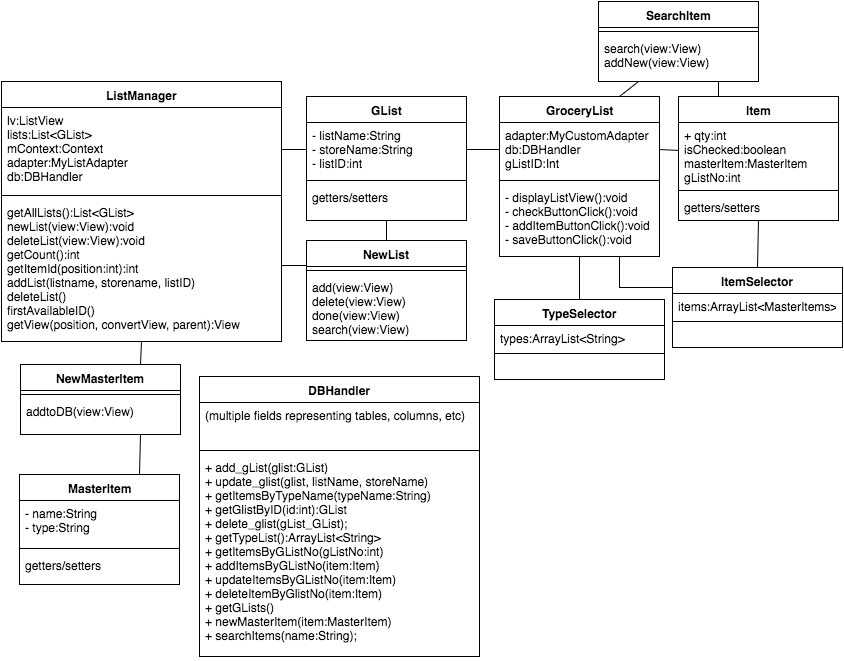

The diagram above was exported from draw.io. Its source (the exported page's mxGraphModel, read from the mxfile embedded in the PNG):
<mxGraphModel dx="1306" dy="634" grid="1" gridSize="10" guides="1" tooltips="1" connect="1" arrows="1" fold="1" page="1" pageScale="1" pageWidth="850" pageHeight="1100" background="#ffffff" math="0" shadow="0">
  <root>
    <mxCell id="0" />
    <mxCell id="1" parent="0" />
    <mxCell id="e177e61f6c5eaf6-1" value="ListManager" style="swimlane;html=1;fontStyle=1;align=center;verticalAlign=top;childLayout=stackLayout;horizontal=1;startSize=26;horizontalStack=0;resizeParent=1;resizeLast=0;collapsible=1;marginBottom=0;swimlaneFillColor=#ffffff;" vertex="1" parent="1">
      <mxGeometry x="40" y="97" width="280" height="260" as="geometry" />
    </mxCell>
    <mxCell id="e177e61f6c5eaf6-2" value="lv:ListView&lt;div&gt;lists:List&amp;lt;GList&amp;gt;&lt;/div&gt;&lt;div&gt;mContext:Context&lt;/div&gt;&lt;div&gt;adapter:MyListAdapter&lt;/div&gt;&lt;div&gt;db:DBHandler&lt;/div&gt;" style="text;html=1;strokeColor=none;fillColor=none;align=left;verticalAlign=top;spacingLeft=4;spacingRight=4;whiteSpace=wrap;overflow=hidden;rotatable=0;points=[[0,0.5],[1,0.5]];portConstraint=eastwest;" vertex="1" parent="e177e61f6c5eaf6-1">
      <mxGeometry y="26" width="280" height="84" as="geometry" />
    </mxCell>
    <mxCell id="e177e61f6c5eaf6-3" value="" style="line;html=1;strokeWidth=1;fillColor=none;align=left;verticalAlign=middle;spacingTop=-1;spacingLeft=3;spacingRight=3;rotatable=0;labelPosition=right;points=[];portConstraint=eastwest;" vertex="1" parent="e177e61f6c5eaf6-1">
      <mxGeometry y="110" width="280" height="8" as="geometry" />
    </mxCell>
    <mxCell id="e177e61f6c5eaf6-4" value="&lt;div&gt;getAllLists():List&amp;lt;GList&amp;gt;&lt;/div&gt;&lt;div&gt;&lt;span&gt;newList(view:View):void&lt;/span&gt;&lt;br&gt;&lt;/div&gt;&lt;div&gt;deleteList(view:View):void&lt;/div&gt;&lt;div&gt;getCount():int&lt;/div&gt;&lt;div&gt;getItemId(position:int):int&lt;/div&gt;&lt;div&gt;addList(listname, storename, listID)&lt;/div&gt;&lt;div&gt;deleteList()&lt;/div&gt;&lt;div&gt;firstAvailableID()&lt;/div&gt;&lt;div&gt;getView(position, convertView, parent):View&lt;/div&gt;" style="text;html=1;strokeColor=none;fillColor=none;align=left;verticalAlign=top;spacingLeft=4;spacingRight=4;whiteSpace=wrap;overflow=hidden;rotatable=0;points=[[0,0.5],[1,0.5]];portConstraint=eastwest;" vertex="1" parent="e177e61f6c5eaf6-1">
      <mxGeometry y="118" width="280" height="132" as="geometry" />
    </mxCell>
    <mxCell id="e177e61f6c5eaf6-5" value="GList" style="swimlane;html=1;fontStyle=1;align=center;verticalAlign=top;childLayout=stackLayout;horizontal=1;startSize=26;horizontalStack=0;resizeParent=1;resizeLast=0;collapsible=1;marginBottom=0;swimlaneFillColor=#ffffff;" vertex="1" parent="1">
      <mxGeometry x="345" y="112" width="160" height="124" as="geometry" />
    </mxCell>
    <mxCell id="e177e61f6c5eaf6-6" value="- listName:String&lt;div&gt;- storeName:String&lt;/div&gt;&lt;div&gt;- listID:int&lt;/div&gt;" style="text;html=1;strokeColor=none;fillColor=none;align=left;verticalAlign=top;spacingLeft=4;spacingRight=4;whiteSpace=wrap;overflow=hidden;rotatable=0;points=[[0,0.5],[1,0.5]];portConstraint=eastwest;" vertex="1" parent="e177e61f6c5eaf6-5">
      <mxGeometry y="26" width="160" height="54" as="geometry" />
    </mxCell>
    <mxCell id="e177e61f6c5eaf6-7" value="" style="line;html=1;strokeWidth=1;fillColor=none;align=left;verticalAlign=middle;spacingTop=-1;spacingLeft=3;spacingRight=3;rotatable=0;labelPosition=right;points=[];portConstraint=eastwest;" vertex="1" parent="e177e61f6c5eaf6-5">
      <mxGeometry y="80" width="160" height="8" as="geometry" />
    </mxCell>
    <mxCell id="e177e61f6c5eaf6-17" value="getters/setters" style="text;html=1;strokeColor=none;fillColor=none;align=left;verticalAlign=top;spacingLeft=4;spacingRight=4;whiteSpace=wrap;overflow=hidden;rotatable=0;points=[[0,0.5],[1,0.5]];portConstraint=eastwest;" vertex="1" parent="e177e61f6c5eaf6-5">
      <mxGeometry y="88" width="160" height="26" as="geometry" />
    </mxCell>
    <mxCell id="c5fe7c112a4934a-43" style="edgeStyle=none;rounded=0;html=1;exitX=0.75;exitY=0;entryX=0.25;entryY=1;endArrow=none;endFill=0;jettySize=auto;orthogonalLoop=1;" edge="1" parent="1" source="e177e61f6c5eaf6-9" target="c5fe7c112a4934a-28">
      <mxGeometry relative="1" as="geometry" />
    </mxCell>
    <mxCell id="c5fe7c112a4934a-46" style="edgeStyle=orthogonalEdgeStyle;rounded=0;html=1;exitX=0.75;exitY=1;entryX=0;entryY=0.25;endArrow=none;endFill=0;jettySize=auto;orthogonalLoop=1;" edge="1" parent="1" source="e177e61f6c5eaf6-9" target="c5fe7c112a4934a-13">
      <mxGeometry relative="1" as="geometry" />
    </mxCell>
    <mxCell id="e177e61f6c5eaf6-9" value="GroceryList" style="swimlane;html=1;fontStyle=1;align=center;verticalAlign=top;childLayout=stackLayout;horizontal=1;startSize=26;horizontalStack=0;resizeParent=1;resizeLast=0;collapsible=1;marginBottom=0;swimlaneFillColor=#ffffff;" vertex="1" parent="1">
      <mxGeometry x="538" y="112" width="160" height="160" as="geometry" />
    </mxCell>
    <mxCell id="e177e61f6c5eaf6-10" value="adapter:MyCustomAdapter&lt;div&gt;db:DBHandler&lt;/div&gt;&lt;div&gt;gListID:Int&lt;/div&gt;" style="text;html=1;strokeColor=none;fillColor=none;align=left;verticalAlign=top;spacingLeft=4;spacingRight=4;whiteSpace=wrap;overflow=hidden;rotatable=0;points=[[0,0.5],[1,0.5]];portConstraint=eastwest;" vertex="1" parent="e177e61f6c5eaf6-9">
      <mxGeometry y="26" width="160" height="54" as="geometry" />
    </mxCell>
    <mxCell id="e177e61f6c5eaf6-11" value="" style="line;html=1;strokeWidth=1;fillColor=none;align=left;verticalAlign=middle;spacingTop=-1;spacingLeft=3;spacingRight=3;rotatable=0;labelPosition=right;points=[];portConstraint=eastwest;" vertex="1" parent="e177e61f6c5eaf6-9">
      <mxGeometry y="80" width="160" height="8" as="geometry" />
    </mxCell>
    <mxCell id="e177e61f6c5eaf6-12" value="- displayListView():void&lt;div&gt;- checkButtonClick():void&lt;/div&gt;&lt;div&gt;- addItemButtonClick():void&lt;/div&gt;&lt;div&gt;- saveButtonClick():void&lt;/div&gt;" style="text;html=1;strokeColor=none;fillColor=none;align=left;verticalAlign=top;spacingLeft=4;spacingRight=4;whiteSpace=wrap;overflow=hidden;rotatable=0;points=[[0,0.5],[1,0.5]];portConstraint=eastwest;" vertex="1" parent="e177e61f6c5eaf6-9">
      <mxGeometry y="88" width="160" height="62" as="geometry" />
    </mxCell>
    <mxCell id="c5fe7c112a4934a-44" style="edgeStyle=none;rounded=0;html=1;exitX=0.25;exitY=0;entryX=0.75;entryY=1;endArrow=none;endFill=0;jettySize=auto;orthogonalLoop=1;" edge="1" parent="1" source="e177e61f6c5eaf6-13" target="c5fe7c112a4934a-28">
      <mxGeometry relative="1" as="geometry" />
    </mxCell>
    <mxCell id="e177e61f6c5eaf6-13" value="Item" style="swimlane;html=1;fontStyle=1;align=center;verticalAlign=top;childLayout=stackLayout;horizontal=1;startSize=26;horizontalStack=0;resizeParent=1;resizeLast=0;collapsible=1;marginBottom=0;swimlaneFillColor=#ffffff;" vertex="1" parent="1">
      <mxGeometry x="717" y="112" width="160" height="124" as="geometry" />
    </mxCell>
    <mxCell id="e177e61f6c5eaf6-14" value="+ qty:int&lt;div&gt;isChecked:boolean&lt;/div&gt;&lt;div&gt;masterItem:MasterItem&lt;/div&gt;&lt;div&gt;gListNo:int&lt;/div&gt;" style="text;html=1;strokeColor=none;fillColor=none;align=left;verticalAlign=top;spacingLeft=4;spacingRight=4;whiteSpace=wrap;overflow=hidden;rotatable=0;points=[[0,0.5],[1,0.5]];portConstraint=eastwest;" vertex="1" parent="e177e61f6c5eaf6-13">
      <mxGeometry y="26" width="160" height="64" as="geometry" />
    </mxCell>
    <mxCell id="e177e61f6c5eaf6-15" value="" style="line;html=1;strokeWidth=1;fillColor=none;align=left;verticalAlign=middle;spacingTop=-1;spacingLeft=3;spacingRight=3;rotatable=0;labelPosition=right;points=[];portConstraint=eastwest;" vertex="1" parent="e177e61f6c5eaf6-13">
      <mxGeometry y="90" width="160" height="8" as="geometry" />
    </mxCell>
    <mxCell id="e177e61f6c5eaf6-16" value="getters/setters" style="text;html=1;strokeColor=none;fillColor=none;align=left;verticalAlign=top;spacingLeft=4;spacingRight=4;whiteSpace=wrap;overflow=hidden;rotatable=0;points=[[0,0.5],[1,0.5]];portConstraint=eastwest;" vertex="1" parent="e177e61f6c5eaf6-13">
      <mxGeometry y="98" width="160" height="22" as="geometry" />
    </mxCell>
    <mxCell id="c5fe7c112a4934a-1" value="DBHandler" style="swimlane;html=1;fontStyle=1;align=center;verticalAlign=top;childLayout=stackLayout;horizontal=1;startSize=26;horizontalStack=0;resizeParent=1;resizeLast=0;collapsible=1;marginBottom=0;swimlaneFillColor=#ffffff;" vertex="1" parent="1">
      <mxGeometry x="238" y="392" width="280" height="280" as="geometry" />
    </mxCell>
    <mxCell id="c5fe7c112a4934a-2" value="(multiple fields representing tables, columns, etc)" style="text;html=1;strokeColor=none;fillColor=none;align=left;verticalAlign=top;spacingLeft=4;spacingRight=4;whiteSpace=wrap;overflow=hidden;rotatable=0;points=[[0,0.5],[1,0.5]];portConstraint=eastwest;" vertex="1" parent="c5fe7c112a4934a-1">
      <mxGeometry y="26" width="280" height="44" as="geometry" />
    </mxCell>
    <mxCell id="c5fe7c112a4934a-3" value="" style="line;html=1;strokeWidth=1;fillColor=none;align=left;verticalAlign=middle;spacingTop=-1;spacingLeft=3;spacingRight=3;rotatable=0;labelPosition=right;points=[];portConstraint=eastwest;" vertex="1" parent="c5fe7c112a4934a-1">
      <mxGeometry y="70" width="280" height="8" as="geometry" />
    </mxCell>
    <mxCell id="c5fe7c112a4934a-4" value="+ add_gList(glist:GList)&lt;div&gt;+ update_glist(glist, listName, storeName)&lt;/div&gt;&lt;div&gt;+ getItemsByTypeName(typeName:String)&lt;/div&gt;&lt;div&gt;+ getGlistByID(id:int):GList&lt;/div&gt;&lt;div&gt;+ delete_glist(gList_GList);&lt;/div&gt;&lt;div&gt;+ getTypeList():ArrayList&amp;lt;String&amp;gt;&lt;/div&gt;&lt;div&gt;+ getItemsByGListNo(gListNo:int)&lt;/div&gt;&lt;div&gt;+ addItemsByGListNo(item:Item)&lt;/div&gt;&lt;div&gt;+ updateItemsByGListNo(item:Item)&lt;/div&gt;&lt;div&gt;+ deleteItemByGlistNo(item:Item)&lt;/div&gt;&lt;div&gt;+ getGLists()&lt;/div&gt;&lt;div&gt;+ newMasterItem(item:MasterItem)&lt;/div&gt;&lt;div&gt;+ searchItems(name:String);&lt;/div&gt;" style="text;html=1;strokeColor=none;fillColor=none;align=left;verticalAlign=top;spacingLeft=4;spacingRight=4;whiteSpace=wrap;overflow=hidden;rotatable=0;points=[[0,0.5],[1,0.5]];portConstraint=eastwest;" vertex="1" parent="c5fe7c112a4934a-1">
      <mxGeometry y="78" width="280" height="202" as="geometry" />
    </mxCell>
    <mxCell id="c5fe7c112a4934a-35" style="edgeStyle=none;rounded=0;html=1;exitX=0.75;exitY=0;entryX=0.75;entryY=1;endArrow=none;endFill=0;jettySize=auto;orthogonalLoop=1;" edge="1" parent="1" source="c5fe7c112a4934a-9" target="c5fe7c112a4934a-24">
      <mxGeometry relative="1" as="geometry" />
    </mxCell>
    <mxCell id="c5fe7c112a4934a-9" value="MasterItem" style="swimlane;html=1;fontStyle=1;align=center;verticalAlign=top;childLayout=stackLayout;horizontal=1;startSize=26;horizontalStack=0;resizeParent=1;resizeLast=0;collapsible=1;marginBottom=0;swimlaneFillColor=#ffffff;" vertex="1" parent="1">
      <mxGeometry x="58" y="490" width="160" height="110" as="geometry" />
    </mxCell>
    <mxCell id="c5fe7c112a4934a-10" value="- name:String&lt;div&gt;- type:String&lt;/div&gt;" style="text;html=1;strokeColor=none;fillColor=none;align=left;verticalAlign=top;spacingLeft=4;spacingRight=4;whiteSpace=wrap;overflow=hidden;rotatable=0;points=[[0,0.5],[1,0.5]];portConstraint=eastwest;" vertex="1" parent="c5fe7c112a4934a-9">
      <mxGeometry y="26" width="160" height="44" as="geometry" />
    </mxCell>
    <mxCell id="c5fe7c112a4934a-11" value="" style="line;html=1;strokeWidth=1;fillColor=none;align=left;verticalAlign=middle;spacingTop=-1;spacingLeft=3;spacingRight=3;rotatable=0;labelPosition=right;points=[];portConstraint=eastwest;" vertex="1" parent="c5fe7c112a4934a-9">
      <mxGeometry y="70" width="160" height="8" as="geometry" />
    </mxCell>
    <mxCell id="c5fe7c112a4934a-12" value="getters/setters" style="text;html=1;strokeColor=none;fillColor=none;align=left;verticalAlign=top;spacingLeft=4;spacingRight=4;whiteSpace=wrap;overflow=hidden;rotatable=0;points=[[0,0.5],[1,0.5]];portConstraint=eastwest;" vertex="1" parent="c5fe7c112a4934a-9">
      <mxGeometry y="78" width="160" height="26" as="geometry" />
    </mxCell>
    <mxCell id="c5fe7c112a4934a-40" style="edgeStyle=none;rounded=0;html=1;exitX=0.5;exitY=0;entryX=0.5;entryY=1;endArrow=none;endFill=0;jettySize=auto;orthogonalLoop=1;" edge="1" parent="1" source="c5fe7c112a4934a-13" target="e177e61f6c5eaf6-13">
      <mxGeometry relative="1" as="geometry" />
    </mxCell>
    <mxCell id="c5fe7c112a4934a-13" value="ItemSelector" style="swimlane;html=1;fontStyle=1;align=center;verticalAlign=top;childLayout=stackLayout;horizontal=1;startSize=26;horizontalStack=0;resizeParent=1;resizeLast=0;collapsible=1;marginBottom=0;swimlaneFillColor=#ffffff;" vertex="1" parent="1">
      <mxGeometry x="711" y="283" width="170" height="80" as="geometry" />
    </mxCell>
    <mxCell id="c5fe7c112a4934a-14" value="items:ArrayList&amp;lt;MasterItems&amp;gt;" style="text;html=1;strokeColor=none;fillColor=none;align=left;verticalAlign=top;spacingLeft=4;spacingRight=4;whiteSpace=wrap;overflow=hidden;rotatable=0;points=[[0,0.5],[1,0.5]];portConstraint=eastwest;" vertex="1" parent="c5fe7c112a4934a-13">
      <mxGeometry y="26" width="170" height="24" as="geometry" />
    </mxCell>
    <mxCell id="c5fe7c112a4934a-15" value="" style="line;html=1;strokeWidth=1;fillColor=none;align=left;verticalAlign=middle;spacingTop=-1;spacingLeft=3;spacingRight=3;rotatable=0;labelPosition=right;points=[];portConstraint=eastwest;" vertex="1" parent="c5fe7c112a4934a-13">
      <mxGeometry y="50" width="170" height="8" as="geometry" />
    </mxCell>
    <mxCell id="c5fe7c112a4934a-41" style="edgeStyle=none;rounded=0;html=1;exitX=0.5;exitY=0;entryX=0.5;entryY=1;endArrow=none;endFill=0;jettySize=auto;orthogonalLoop=1;" edge="1" parent="1" source="c5fe7c112a4934a-17" target="e177e61f6c5eaf6-9">
      <mxGeometry relative="1" as="geometry" />
    </mxCell>
    <mxCell id="c5fe7c112a4934a-17" value="TypeSelector" style="swimlane;html=1;fontStyle=1;align=center;verticalAlign=top;childLayout=stackLayout;horizontal=1;startSize=26;horizontalStack=0;resizeParent=1;resizeLast=0;collapsible=1;marginBottom=0;swimlaneFillColor=#ffffff;" vertex="1" parent="1">
      <mxGeometry x="533" y="315" width="170" height="80" as="geometry" />
    </mxCell>
    <mxCell id="c5fe7c112a4934a-18" value="types:ArrayList&amp;lt;String&amp;gt;" style="text;html=1;strokeColor=none;fillColor=none;align=left;verticalAlign=top;spacingLeft=4;spacingRight=4;whiteSpace=wrap;overflow=hidden;rotatable=0;points=[[0,0.5],[1,0.5]];portConstraint=eastwest;" vertex="1" parent="c5fe7c112a4934a-17">
      <mxGeometry y="26" width="170" height="24" as="geometry" />
    </mxCell>
    <mxCell id="c5fe7c112a4934a-19" value="" style="line;html=1;strokeWidth=1;fillColor=none;align=left;verticalAlign=middle;spacingTop=-1;spacingLeft=3;spacingRight=3;rotatable=0;labelPosition=right;points=[];portConstraint=eastwest;" vertex="1" parent="c5fe7c112a4934a-17">
      <mxGeometry y="50" width="170" height="8" as="geometry" />
    </mxCell>
    <mxCell id="c5fe7c112a4934a-45" style="edgeStyle=none;rounded=0;html=1;exitX=0.5;exitY=0;entryX=0.5;entryY=1;endArrow=none;endFill=0;jettySize=auto;orthogonalLoop=1;" edge="1" parent="1" source="c5fe7c112a4934a-20" target="e177e61f6c5eaf6-5">
      <mxGeometry relative="1" as="geometry" />
    </mxCell>
    <mxCell id="c5fe7c112a4934a-20" value="NewList" style="swimlane;html=1;fontStyle=1;align=center;verticalAlign=top;childLayout=stackLayout;horizontal=1;startSize=26;horizontalStack=0;resizeParent=1;resizeLast=0;collapsible=1;marginBottom=0;swimlaneFillColor=#ffffff;" vertex="1" parent="1">
      <mxGeometry x="345" y="256" width="160" height="100" as="geometry" />
    </mxCell>
    <mxCell id="c5fe7c112a4934a-22" value="" style="line;html=1;strokeWidth=1;fillColor=none;align=left;verticalAlign=middle;spacingTop=-1;spacingLeft=3;spacingRight=3;rotatable=0;labelPosition=right;points=[];portConstraint=eastwest;" vertex="1" parent="c5fe7c112a4934a-20">
      <mxGeometry y="26" width="160" height="8" as="geometry" />
    </mxCell>
    <mxCell id="c5fe7c112a4934a-23" value="add(view:View)&lt;div&gt;delete(view:View)&lt;/div&gt;&lt;div&gt;done(view:View)&lt;/div&gt;&lt;div&gt;search(view:View)&lt;/div&gt;" style="text;html=1;strokeColor=none;fillColor=none;align=left;verticalAlign=top;spacingLeft=4;spacingRight=4;whiteSpace=wrap;overflow=hidden;rotatable=0;points=[[0,0.5],[1,0.5]];portConstraint=eastwest;" vertex="1" parent="c5fe7c112a4934a-20">
      <mxGeometry y="34" width="160" height="66" as="geometry" />
    </mxCell>
    <mxCell id="c5fe7c112a4934a-36" style="edgeStyle=none;rounded=0;html=1;exitX=0.75;exitY=0;endArrow=none;endFill=0;jettySize=auto;orthogonalLoop=1;entryX=0.5;entryY=1;" edge="1" parent="1" source="c5fe7c112a4934a-24" target="e177e61f6c5eaf6-1">
      <mxGeometry relative="1" as="geometry" />
    </mxCell>
    <mxCell id="c5fe7c112a4934a-24" value="NewMasterItem" style="swimlane;html=1;fontStyle=1;align=center;verticalAlign=top;childLayout=stackLayout;horizontal=1;startSize=26;horizontalStack=0;resizeParent=1;resizeLast=0;collapsible=1;marginBottom=0;swimlaneFillColor=#ffffff;" vertex="1" parent="1">
      <mxGeometry x="59" y="380" width="160" height="70" as="geometry" />
    </mxCell>
    <mxCell id="c5fe7c112a4934a-26" value="" style="line;html=1;strokeWidth=1;fillColor=none;align=left;verticalAlign=middle;spacingTop=-1;spacingLeft=3;spacingRight=3;rotatable=0;labelPosition=right;points=[];portConstraint=eastwest;" vertex="1" parent="c5fe7c112a4934a-24">
      <mxGeometry y="26" width="160" height="8" as="geometry" />
    </mxCell>
    <mxCell id="c5fe7c112a4934a-27" value="addtoDB(view:View)" style="text;html=1;strokeColor=none;fillColor=none;align=left;verticalAlign=top;spacingLeft=4;spacingRight=4;whiteSpace=wrap;overflow=hidden;rotatable=0;points=[[0,0.5],[1,0.5]];portConstraint=eastwest;" vertex="1" parent="c5fe7c112a4934a-24">
      <mxGeometry y="34" width="160" height="26" as="geometry" />
    </mxCell>
    <mxCell id="c5fe7c112a4934a-28" value="SearchItem" style="swimlane;html=1;fontStyle=1;align=center;verticalAlign=top;childLayout=stackLayout;horizontal=1;startSize=26;horizontalStack=0;resizeParent=1;resizeLast=0;collapsible=1;marginBottom=0;swimlaneFillColor=#ffffff;" vertex="1" parent="1">
      <mxGeometry x="637" y="17" width="160" height="80" as="geometry" />
    </mxCell>
    <mxCell id="c5fe7c112a4934a-29" value="" style="line;html=1;strokeWidth=1;fillColor=none;align=left;verticalAlign=middle;spacingTop=-1;spacingLeft=3;spacingRight=3;rotatable=0;labelPosition=right;points=[];portConstraint=eastwest;" vertex="1" parent="c5fe7c112a4934a-28">
      <mxGeometry y="26" width="160" height="8" as="geometry" />
    </mxCell>
    <mxCell id="c5fe7c112a4934a-30" value="search(view:View)&lt;div&gt;addNew(view:View)&lt;/div&gt;" style="text;html=1;strokeColor=none;fillColor=none;align=left;verticalAlign=top;spacingLeft=4;spacingRight=4;whiteSpace=wrap;overflow=hidden;rotatable=0;points=[[0,0.5],[1,0.5]];portConstraint=eastwest;" vertex="1" parent="c5fe7c112a4934a-28">
      <mxGeometry y="34" width="160" height="36" as="geometry" />
    </mxCell>
    <mxCell id="c5fe7c112a4934a-31" style="edgeStyle=none;rounded=0;html=1;exitX=1;exitY=0.5;entryX=0;entryY=0.5;endArrow=none;endFill=0;jettySize=auto;orthogonalLoop=1;" edge="1" parent="1" source="e177e61f6c5eaf6-2" target="e177e61f6c5eaf6-6">
      <mxGeometry relative="1" as="geometry" />
    </mxCell>
    <mxCell id="c5fe7c112a4934a-32" style="edgeStyle=none;rounded=0;html=1;exitX=1;exitY=0.5;entryX=0;entryY=0.5;endArrow=none;endFill=0;jettySize=auto;orthogonalLoop=1;" edge="1" parent="1" source="e177e61f6c5eaf6-6" target="e177e61f6c5eaf6-10">
      <mxGeometry relative="1" as="geometry" />
    </mxCell>
    <mxCell id="c5fe7c112a4934a-33" style="edgeStyle=none;rounded=0;html=1;endArrow=none;endFill=0;jettySize=auto;orthogonalLoop=1;exitX=0;exitY=0.25;entryX=1;entryY=0.5;" edge="1" parent="1" source="c5fe7c112a4934a-20" target="e177e61f6c5eaf6-4">
      <mxGeometry relative="1" as="geometry">
        <mxPoint x="330" y="247" as="sourcePoint" />
        <mxPoint x="320" y="320" as="targetPoint" />
      </mxGeometry>
    </mxCell>
    <mxCell id="c5fe7c112a4934a-37" style="edgeStyle=none;rounded=0;html=1;exitX=1;exitY=0.5;endArrow=none;endFill=0;jettySize=auto;orthogonalLoop=1;" edge="1" parent="1" source="e177e61f6c5eaf6-10" target="e177e61f6c5eaf6-14">
      <mxGeometry relative="1" as="geometry" />
    </mxCell>
    <mxCell id="c5fe7c112a4934a-42" style="edgeStyle=none;rounded=0;html=1;exitX=0.75;exitY=0;entryX=0.75;entryY=0;endArrow=none;endFill=0;jettySize=auto;orthogonalLoop=1;" edge="1" parent="1" source="e177e61f6c5eaf6-9" target="e177e61f6c5eaf6-9">
      <mxGeometry relative="1" as="geometry" />
    </mxCell>
  </root>
</mxGraphModel>